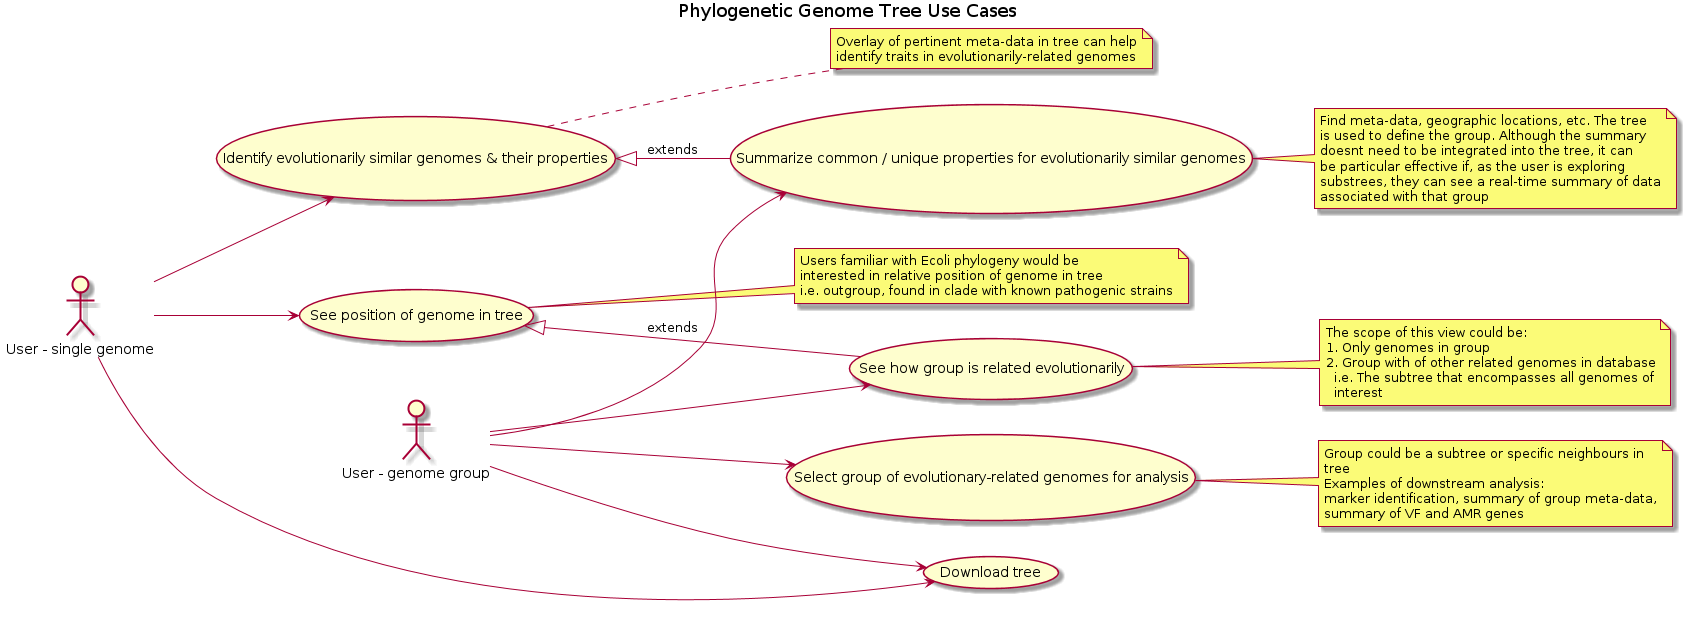

The diagram above was rendered by PlantUML. Its source (embedded in the PNG):
@startuml
left to right direction
title Phylogenetic Genome Tree Use Cases

:User - single genome: as User1
:User - genome group: as User2

usecase U1 as "Identify evolutionarily similar genomes & their properties"

usecase U2 as "Summarize common / unique properties for evolutionarily similar genomes"

usecase U3 as "Select group of evolutionary-related genomes for analysis"

usecase U4 as "See how group is related evolutionarily"

usecase U5 as "See position of genome in tree"

usecase U6 as "Download tree"

User2 --> U4
User2 --> U3
User2 --> U2
User2 --> U6
User1 --> U5
User1 --> U1
User1 --> U6

U1 <|-- U2 : extends
U5 <|-- U4 : extends

note right of U2
  Find meta-data, geographic locations, etc. The tree
  is used to define the group. Although the summary
  doesnt need to be integrated into the tree, it can
  be particular effective if, as the user is exploring
  substrees, they can see a real-time summary of data
  associated with that group
end note

note right of U3
  Group could be a subtree or specific neighbours in
  tree
  Examples of downstream analysis:
  marker identification, summary of group meta-data,
  summary of VF and AMR genes
end note

note right of U4
  The scope of this view could be:
  1. Only genomes in group
  2. Group with of other related genomes in database
    i.e. The subtree that encompasses all genomes of
    interest
end note

note right of U5
  Users familiar with Ecoli phylogeny would be
  interested in relative position of genome in tree 
  i.e. outgroup, found in clade with known pathogenic strains
end note  

note right of U1
  Overlay of pertinent meta-data in tree can help
  identify traits in evolutionarily-related genomes
end note  

@enduml